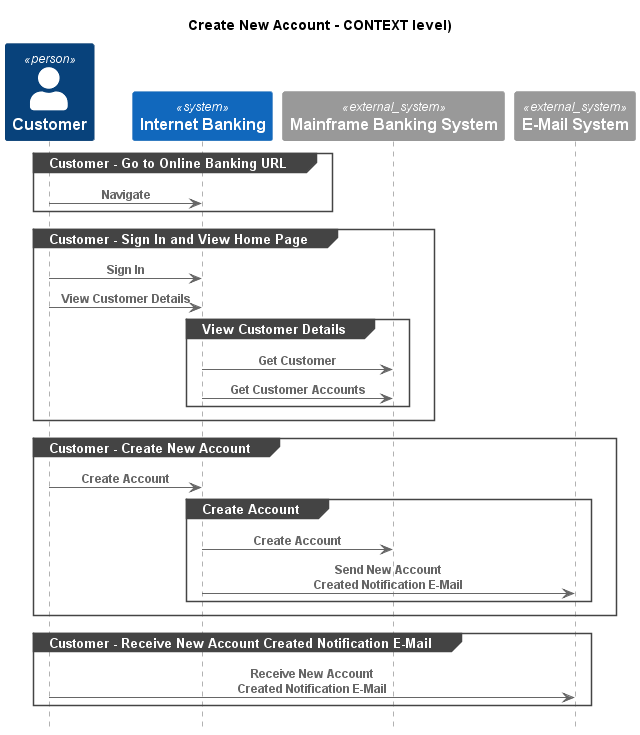

The diagram above was rendered by PlantUML. Its source (embedded in the PNG):
@startuml
!pragma layout smetana
!include ..\..\.c4s\C4_Sequence.puml

title Create New Account - CONTEXT level)

Person(BigBankPlc.Actors.Customer, "Customer", "")
System(BigBankPlc.SoftwareSystems.InternetBanking, "Internet Banking", "")
System_Ext(BigBankPlc.SoftwareSystems.MainframeBankingSystem, "Mainframe Banking System", "")
System_Ext(BigBankPlc.SoftwareSystems.EMailSystem, "E-Mail System", "")

group Customer - Go to Online Banking URL
Rel(BigBankPlc.Actors.Customer, BigBankPlc.SoftwareSystems.InternetBanking, "Navigate")
end
group Customer - Sign In and View Home Page
Rel(BigBankPlc.Actors.Customer, BigBankPlc.SoftwareSystems.InternetBanking, "Sign In")
Rel(BigBankPlc.Actors.Customer, BigBankPlc.SoftwareSystems.InternetBanking, "View Customer Details")
group View Customer Details
Rel(BigBankPlc.SoftwareSystems.InternetBanking, BigBankPlc.SoftwareSystems.MainframeBankingSystem, "Get Customer")
Rel(BigBankPlc.SoftwareSystems.InternetBanking, BigBankPlc.SoftwareSystems.MainframeBankingSystem, "Get Customer Accounts")
end
end
group Customer - Create New Account
Rel(BigBankPlc.Actors.Customer, BigBankPlc.SoftwareSystems.InternetBanking, "Create Account")
group Create Account
Rel(BigBankPlc.SoftwareSystems.InternetBanking, BigBankPlc.SoftwareSystems.MainframeBankingSystem, "Create Account")
Rel(BigBankPlc.SoftwareSystems.InternetBanking, BigBankPlc.SoftwareSystems.EMailSystem, "Send New Account Created Notification E-Mail")
end
end
group Customer - Receive New Account Created Notification E-Mail
Rel(BigBankPlc.Actors.Customer, BigBankPlc.SoftwareSystems.EMailSystem, "Receive New Account Created Notification E-Mail")
end


@enduml